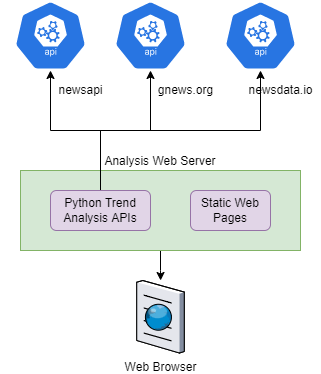

The diagram above was exported from draw.io. Its source (the exported page's mxGraphModel, read from the mxfile embedded in the PNG):
<mxGraphModel dx="1422" dy="985" grid="1" gridSize="10" guides="1" tooltips="1" connect="1" arrows="1" fold="1" page="1" pageScale="1" pageWidth="850" pageHeight="1100" math="0" shadow="0">
  <root>
    <mxCell id="0" />
    <mxCell id="1" parent="0" />
    <mxCell id="1ML2vba4BvyzTOyR_uH6-11" style="edgeStyle=orthogonalEdgeStyle;rounded=0;orthogonalLoop=1;jettySize=auto;html=1;" edge="1" parent="1" source="1ML2vba4BvyzTOyR_uH6-1" target="1ML2vba4BvyzTOyR_uH6-10">
      <mxGeometry relative="1" as="geometry" />
    </mxCell>
    <mxCell id="1ML2vba4BvyzTOyR_uH6-1" value="Analysis Web Server" style="rounded=0;whiteSpace=wrap;html=1;verticalAlign=bottom;labelPosition=center;verticalLabelPosition=top;align=center;fillColor=#d5e8d4;strokeColor=#82b366;" vertex="1" parent="1">
      <mxGeometry x="280" y="240" width="280" height="80" as="geometry" />
    </mxCell>
    <mxCell id="1ML2vba4BvyzTOyR_uH6-6" style="edgeStyle=orthogonalEdgeStyle;rounded=0;orthogonalLoop=1;jettySize=auto;html=1;entryX=0.5;entryY=1;entryDx=0;entryDy=0;entryPerimeter=0;" edge="1" parent="1" source="1ML2vba4BvyzTOyR_uH6-2" target="1ML2vba4BvyzTOyR_uH6-4">
      <mxGeometry relative="1" as="geometry" />
    </mxCell>
    <mxCell id="1ML2vba4BvyzTOyR_uH6-7" style="edgeStyle=orthogonalEdgeStyle;rounded=0;orthogonalLoop=1;jettySize=auto;html=1;" edge="1" parent="1" source="1ML2vba4BvyzTOyR_uH6-2" target="1ML2vba4BvyzTOyR_uH6-5">
      <mxGeometry relative="1" as="geometry" />
    </mxCell>
    <mxCell id="1ML2vba4BvyzTOyR_uH6-14" style="edgeStyle=orthogonalEdgeStyle;rounded=0;orthogonalLoop=1;jettySize=auto;html=1;entryX=0.5;entryY=1;entryDx=0;entryDy=0;entryPerimeter=0;" edge="1" parent="1" source="1ML2vba4BvyzTOyR_uH6-2" target="1ML2vba4BvyzTOyR_uH6-13">
      <mxGeometry relative="1" as="geometry">
        <Array as="points">
          <mxPoint x="360" y="200" />
          <mxPoint x="520" y="200" />
        </Array>
      </mxGeometry>
    </mxCell>
    <mxCell id="1ML2vba4BvyzTOyR_uH6-2" value="Python Trend Analysis APIs" style="rounded=1;whiteSpace=wrap;html=1;fillColor=#e1d5e7;strokeColor=#9673a6;" vertex="1" parent="1">
      <mxGeometry x="310" y="260" width="100" height="40" as="geometry" />
    </mxCell>
    <mxCell id="1ML2vba4BvyzTOyR_uH6-3" value="Static Web Pages" style="rounded=1;whiteSpace=wrap;html=1;fillColor=#e1d5e7;strokeColor=#9673a6;" vertex="1" parent="1">
      <mxGeometry x="450" y="260" width="80" height="40" as="geometry" />
    </mxCell>
    <mxCell id="1ML2vba4BvyzTOyR_uH6-4" value="" style="sketch=0;html=1;dashed=0;whitespace=wrap;fillColor=#2875E2;strokeColor=#ffffff;points=[[0.005,0.63,0],[0.1,0.2,0],[0.9,0.2,0],[0.5,0,0],[0.995,0.63,0],[0.72,0.99,0],[0.5,1,0],[0.28,0.99,0]];shape=mxgraph.kubernetes.icon;prIcon=api" vertex="1" parent="1">
      <mxGeometry x="260" y="70" width="100" height="70" as="geometry" />
    </mxCell>
    <mxCell id="1ML2vba4BvyzTOyR_uH6-5" value="" style="sketch=0;html=1;dashed=0;whitespace=wrap;fillColor=#2875E2;strokeColor=#ffffff;points=[[0.005,0.63,0],[0.1,0.2,0],[0.9,0.2,0],[0.5,0,0],[0.995,0.63,0],[0.72,0.99,0],[0.5,1,0],[0.28,0.99,0]];shape=mxgraph.kubernetes.icon;prIcon=api" vertex="1" parent="1">
      <mxGeometry x="360" y="70" width="100" height="70" as="geometry" />
    </mxCell>
    <mxCell id="1ML2vba4BvyzTOyR_uH6-8" value="newsapi" style="text;html=1;align=center;verticalAlign=middle;resizable=0;points=[];autosize=1;strokeColor=none;fillColor=none;" vertex="1" parent="1">
      <mxGeometry x="310" y="150" width="60" height="20" as="geometry" />
    </mxCell>
    <mxCell id="1ML2vba4BvyzTOyR_uH6-9" value="gnews.org" style="text;html=1;align=center;verticalAlign=middle;resizable=0;points=[];autosize=1;strokeColor=none;fillColor=none;" vertex="1" parent="1">
      <mxGeometry x="410" y="150" width="70" height="20" as="geometry" />
    </mxCell>
    <mxCell id="1ML2vba4BvyzTOyR_uH6-10" value="Web Browser" style="verticalLabelPosition=bottom;sketch=0;aspect=fixed;html=1;verticalAlign=top;strokeColor=none;align=center;outlineConnect=0;shape=mxgraph.citrix.browser;" vertex="1" parent="1">
      <mxGeometry x="396.25" y="350" width="47.5" height="72.5" as="geometry" />
    </mxCell>
    <mxCell id="1ML2vba4BvyzTOyR_uH6-13" value="" style="sketch=0;html=1;dashed=0;whitespace=wrap;fillColor=#2875E2;strokeColor=#ffffff;points=[[0.005,0.63,0],[0.1,0.2,0],[0.9,0.2,0],[0.5,0,0],[0.995,0.63,0],[0.72,0.99,0],[0.5,1,0],[0.28,0.99,0]];shape=mxgraph.kubernetes.icon;prIcon=api" vertex="1" parent="1">
      <mxGeometry x="470" y="70" width="100" height="70" as="geometry" />
    </mxCell>
    <mxCell id="1ML2vba4BvyzTOyR_uH6-15" value="newsdata.io" style="text;html=1;align=center;verticalAlign=middle;resizable=0;points=[];autosize=1;strokeColor=none;fillColor=none;" vertex="1" parent="1">
      <mxGeometry x="500" y="150" width="80" height="20" as="geometry" />
    </mxCell>
  </root>
</mxGraphModel>